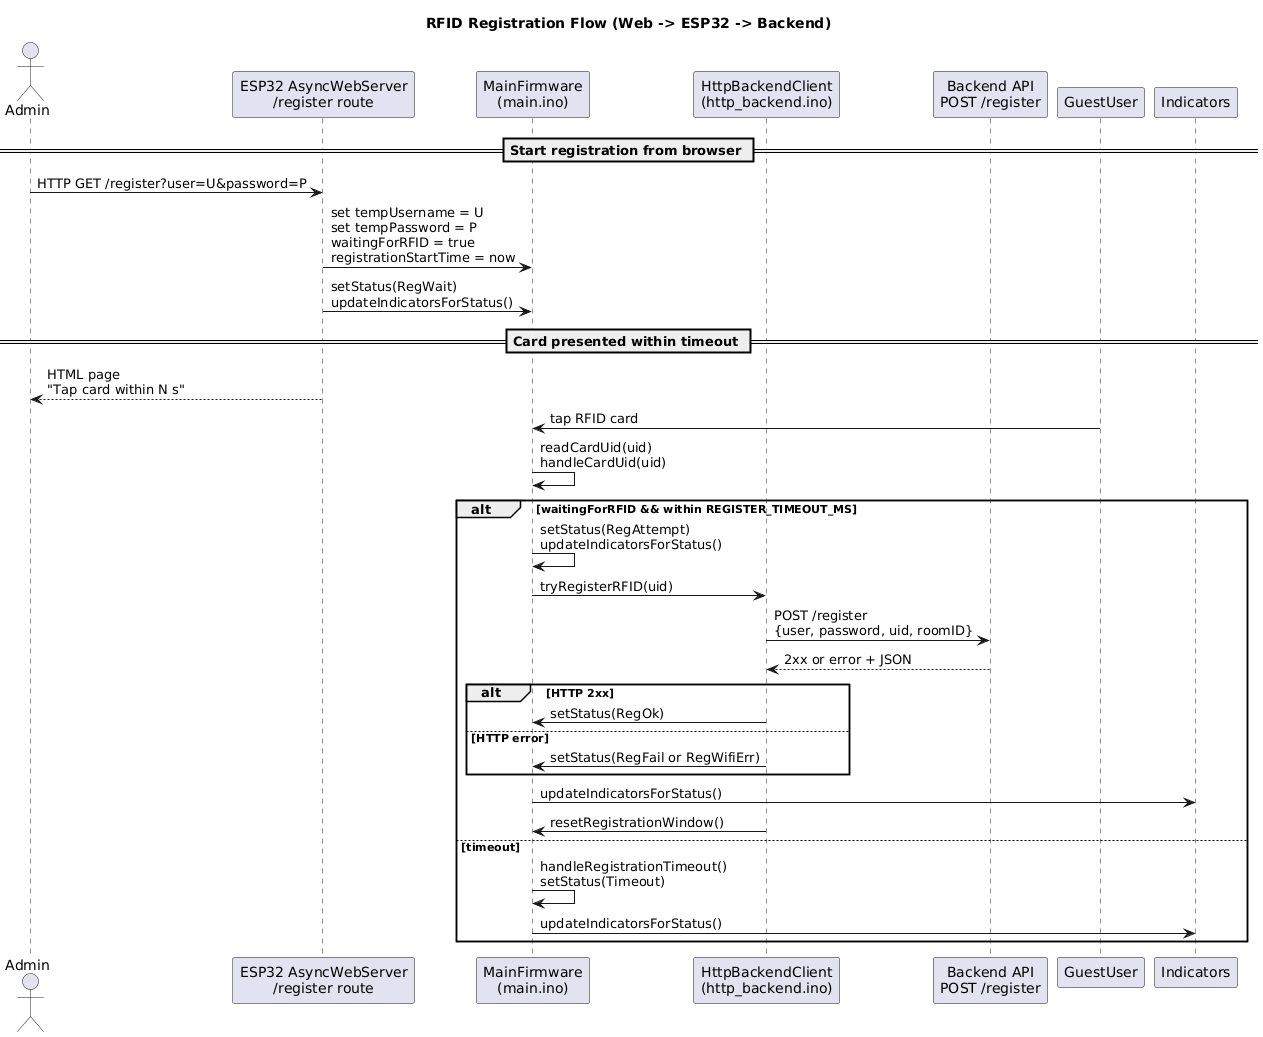

The diagram above was rendered by PlantUML. Its source (embedded in the PNG):
@startuml
title RFID Registration Flow (Web -> ESP32 -> Backend)

actor Admin as WebAdmin
participant "ESP32 AsyncWebServer\n/register route" as ESPWeb
participant "MainFirmware\n(main.ino)" as FW
participant "HttpBackendClient\n(http_backend.ino)" as HttpCli
participant "Backend API\nPOST /register" as API

== Start registration from browser ==
WebAdmin -> ESPWeb : HTTP GET /register?user=U&password=P
ESPWeb -> FW : set tempUsername = U\nset tempPassword = P\nwaitingForRFID = true\nregistrationStartTime = now
ESPWeb -> FW : setStatus(RegWait)\nupdateIndicatorsForStatus()

== Card presented within timeout ==
WebAdmin <-- ESPWeb : HTML page\n"Tap card within N s"

GuestUser -> FW : tap RFID card
FW -> FW : readCardUid(uid)\nhandleCardUid(uid)

alt waitingForRFID && within REGISTER_TIMEOUT_MS
  FW -> FW : setStatus(RegAttempt)\nupdateIndicatorsForStatus()
  FW -> HttpCli : tryRegisterRFID(uid)
  HttpCli -> API : POST /register\n{user, password, uid, roomID}
  API --> HttpCli : 2xx or error + JSON
  alt HTTP 2xx
    HttpCli -> FW : setStatus(RegOk)
  else HTTP error
    HttpCli -> FW : setStatus(RegFail or RegWifiErr)
  end
  FW -> Indicators : updateIndicatorsForStatus()
  HttpCli -> FW : resetRegistrationWindow()
else timeout
  FW -> FW : handleRegistrationTimeout()\nsetStatus(Timeout)
  FW -> Indicators : updateIndicatorsForStatus()
end
@enduml